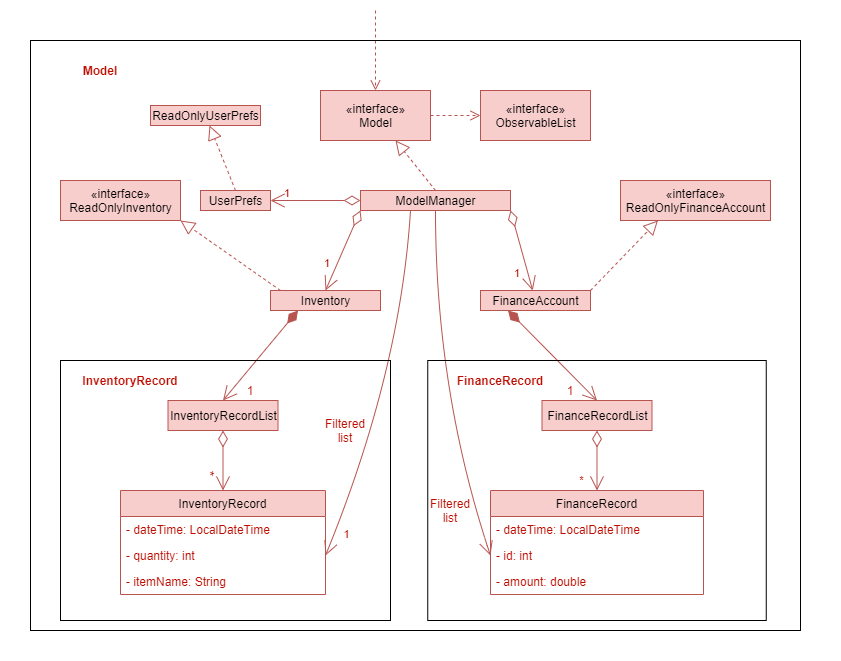

The diagram above was exported from draw.io. Its source (the exported page's mxGraphModel, read from the mxfile embedded in the PNG):
<mxGraphModel dx="1254" dy="677" grid="1" gridSize="10" guides="1" tooltips="1" connect="1" arrows="1" fold="1" page="1" pageScale="1" pageWidth="827" pageHeight="1169" math="0" shadow="0">
  <root>
    <mxCell id="WIyWlLk6GJQsqaUBKTNV-0" />
    <mxCell id="WIyWlLk6GJQsqaUBKTNV-1" parent="WIyWlLk6GJQsqaUBKTNV-0" />
    <mxCell id="tF3ZHM8wJbkgXpK35JYt-2" value="" style="html=1;verticalAlign=bottom;endArrow=open;dashed=1;endSize=8;entryX=0.5;entryY=0;entryDx=0;entryDy=0;fontColor=#8F0A00;labelBackgroundColor=none;labelBorderColor=none;fillColor=#f8cecc;strokeColor=#b85450;" edge="1" parent="WIyWlLk6GJQsqaUBKTNV-1" target="tF3ZHM8wJbkgXpK35JYt-4">
      <mxGeometry relative="1" as="geometry">
        <mxPoint x="445" y="60" as="sourcePoint" />
        <mxPoint x="380" y="380" as="targetPoint" />
      </mxGeometry>
    </mxCell>
    <mxCell id="tF3ZHM8wJbkgXpK35JYt-4" value="«interface»&lt;br&gt;Model" style="html=1;strokeWidth=1;labelBackgroundColor=none;labelBorderColor=none;fillColor=#f8cecc;strokeColor=#b85450;" vertex="1" parent="WIyWlLk6GJQsqaUBKTNV-1">
      <mxGeometry x="390" y="140" width="110" height="50" as="geometry" />
    </mxCell>
    <mxCell id="tF3ZHM8wJbkgXpK35JYt-5" value="«interface»&lt;br&gt;ObservableList" style="html=1;strokeWidth=1;labelBackgroundColor=none;labelBorderColor=none;fillColor=#f8cecc;strokeColor=#b85450;" vertex="1" parent="WIyWlLk6GJQsqaUBKTNV-1">
      <mxGeometry x="550" y="140" width="110" height="50" as="geometry" />
    </mxCell>
    <mxCell id="tF3ZHM8wJbkgXpK35JYt-6" value="" style="html=1;verticalAlign=bottom;endArrow=open;dashed=1;endSize=8;exitX=1;exitY=0.5;exitDx=0;exitDy=0;entryX=0;entryY=0.5;entryDx=0;entryDy=0;fontColor=#BD0D00;labelBackgroundColor=none;labelBorderColor=none;fillColor=#f8cecc;strokeColor=#b85450;" edge="1" parent="WIyWlLk6GJQsqaUBKTNV-1" source="tF3ZHM8wJbkgXpK35JYt-4" target="tF3ZHM8wJbkgXpK35JYt-5">
      <mxGeometry x="0.2" y="15" relative="1" as="geometry">
        <mxPoint x="460" y="380" as="sourcePoint" />
        <mxPoint x="380" y="380" as="targetPoint" />
        <mxPoint as="offset" />
      </mxGeometry>
    </mxCell>
    <mxCell id="tF3ZHM8wJbkgXpK35JYt-8" value="&lt;b&gt;Model&lt;/b&gt;" style="text;html=1;strokeColor=none;align=center;verticalAlign=middle;whiteSpace=wrap;rounded=0;strokeWidth=1;fontColor=#BD0D00;labelBackgroundColor=none;labelBorderColor=none;" vertex="1" parent="WIyWlLk6GJQsqaUBKTNV-1">
      <mxGeometry x="140" y="110" width="60" height="20" as="geometry" />
    </mxCell>
    <mxCell id="tF3ZHM8wJbkgXpK35JYt-42" style="edgeStyle=none;orthogonalLoop=1;jettySize=auto;html=1;entryX=1;entryY=0.5;entryDx=0;entryDy=0;startArrow=none;startFill=0;sourcePerimeterSpacing=0;endArrow=open;endFill=0;endSize=12;targetPerimeterSpacing=0;curved=1;fontColor=#BD0D00;labelBackgroundColor=none;labelBorderColor=none;fillColor=#f8cecc;strokeColor=#b85450;" edge="1" parent="WIyWlLk6GJQsqaUBKTNV-1" target="tF3ZHM8wJbkgXpK35JYt-55">
      <mxGeometry relative="1" as="geometry">
        <mxPoint x="480" y="260" as="sourcePoint" />
        <mxPoint x="355" y="605" as="targetPoint" />
        <Array as="points">
          <mxPoint x="470" y="421" />
        </Array>
      </mxGeometry>
    </mxCell>
    <mxCell id="tF3ZHM8wJbkgXpK35JYt-52" value="1" style="edgeLabel;html=1;align=center;verticalAlign=middle;resizable=0;points=[];fontColor=#BD0D00;labelBackgroundColor=none;labelBorderColor=none;" vertex="1" connectable="0" parent="tF3ZHM8wJbkgXpK35JYt-42">
      <mxGeometry x="0.6946" relative="1" as="geometry">
        <mxPoint y="29.3" as="offset" />
      </mxGeometry>
    </mxCell>
    <mxCell id="tF3ZHM8wJbkgXpK35JYt-82" style="edgeStyle=none;orthogonalLoop=1;jettySize=auto;html=1;entryX=0;entryY=0.5;entryDx=0;entryDy=0;startArrow=none;startFill=0;sourcePerimeterSpacing=0;endArrow=open;endFill=0;endSize=12;targetPerimeterSpacing=0;curved=1;fontColor=#BD0D00;labelBackgroundColor=none;labelBorderColor=none;fillColor=#f8cecc;strokeColor=#b85450;" edge="1" parent="WIyWlLk6GJQsqaUBKTNV-1" target="tF3ZHM8wJbkgXpK35JYt-74">
      <mxGeometry relative="1" as="geometry">
        <mxPoint x="505" y="260" as="sourcePoint" />
        <Array as="points">
          <mxPoint x="505" y="440" />
        </Array>
      </mxGeometry>
    </mxCell>
    <mxCell id="tF3ZHM8wJbkgXpK35JYt-9" value="ModelManager" style="html=1;strokeWidth=1;fillColor=#f8cecc;labelBackgroundColor=none;labelBorderColor=none;strokeColor=#b85450;" vertex="1" parent="WIyWlLk6GJQsqaUBKTNV-1">
      <mxGeometry x="430" y="240" width="150" height="20" as="geometry" />
    </mxCell>
    <mxCell id="tF3ZHM8wJbkgXpK35JYt-11" value="" style="endArrow=block;dashed=1;endFill=0;endSize=12;html=1;exitX=0.5;exitY=0;exitDx=0;exitDy=0;fontColor=#BD0D00;labelBackgroundColor=none;labelBorderColor=none;fillColor=#f8cecc;strokeColor=#b85450;" edge="1" parent="WIyWlLk6GJQsqaUBKTNV-1" source="tF3ZHM8wJbkgXpK35JYt-9" target="tF3ZHM8wJbkgXpK35JYt-4">
      <mxGeometry width="160" relative="1" as="geometry">
        <mxPoint x="390" y="380" as="sourcePoint" />
        <mxPoint x="550" y="380" as="targetPoint" />
      </mxGeometry>
    </mxCell>
    <mxCell id="tF3ZHM8wJbkgXpK35JYt-12" value="" style="endArrow=open;html=1;endSize=12;startArrow=diamondThin;startSize=14;startFill=0;edgeStyle=orthogonalEdgeStyle;exitX=0;exitY=0.5;exitDx=0;exitDy=0;fontColor=#BD0D00;labelBackgroundColor=none;labelBorderColor=none;fillColor=#f8cecc;strokeColor=#b85450;" edge="1" parent="WIyWlLk6GJQsqaUBKTNV-1" source="tF3ZHM8wJbkgXpK35JYt-9" target="tF3ZHM8wJbkgXpK35JYt-15">
      <mxGeometry relative="1" as="geometry">
        <mxPoint x="310" y="340" as="sourcePoint" />
        <mxPoint x="470" y="340" as="targetPoint" />
      </mxGeometry>
    </mxCell>
    <mxCell id="tF3ZHM8wJbkgXpK35JYt-14" value="1" style="edgeLabel;resizable=0;html=1;align=right;verticalAlign=top;fontColor=#BD0D00;labelBackgroundColor=none;labelBorderColor=none;" connectable="0" vertex="1" parent="tF3ZHM8wJbkgXpK35JYt-12">
      <mxGeometry x="1" relative="1" as="geometry">
        <mxPoint x="20" y="-20" as="offset" />
      </mxGeometry>
    </mxCell>
    <mxCell id="tF3ZHM8wJbkgXpK35JYt-15" value="UserPrefs" style="html=1;labelBackgroundColor=none;labelBorderColor=none;fillColor=#f8cecc;strokeColor=#b85450;" vertex="1" parent="WIyWlLk6GJQsqaUBKTNV-1">
      <mxGeometry x="270" y="240" width="70" height="20" as="geometry" />
    </mxCell>
    <mxCell id="tF3ZHM8wJbkgXpK35JYt-16" value="" style="endArrow=block;dashed=1;endFill=0;endSize=12;html=1;exitX=0.5;exitY=0;exitDx=0;exitDy=0;fontColor=#BD0D00;labelBackgroundColor=none;labelBorderColor=none;fillColor=#f8cecc;strokeColor=#b85450;" edge="1" parent="WIyWlLk6GJQsqaUBKTNV-1" source="tF3ZHM8wJbkgXpK35JYt-15" target="tF3ZHM8wJbkgXpK35JYt-17">
      <mxGeometry width="160" relative="1" as="geometry">
        <mxPoint x="310" y="340" as="sourcePoint" />
        <mxPoint x="470" y="340" as="targetPoint" />
      </mxGeometry>
    </mxCell>
    <mxCell id="tF3ZHM8wJbkgXpK35JYt-17" value="ReadOnlyUserPrefs" style="html=1;labelBackgroundColor=none;labelBorderColor=none;fillColor=#f8cecc;strokeColor=#b85450;" vertex="1" parent="WIyWlLk6GJQsqaUBKTNV-1">
      <mxGeometry x="220" y="155" width="110" height="20" as="geometry" />
    </mxCell>
    <mxCell id="tF3ZHM8wJbkgXpK35JYt-19" value="Inventory" style="html=1;labelBackgroundColor=none;labelBorderColor=none;fillColor=#f8cecc;strokeColor=#b85450;" vertex="1" parent="WIyWlLk6GJQsqaUBKTNV-1">
      <mxGeometry x="340" y="340" width="110" height="20" as="geometry" />
    </mxCell>
    <mxCell id="tF3ZHM8wJbkgXpK35JYt-21" value="" style="endArrow=open;html=1;endSize=12;startArrow=diamondThin;startSize=14;startFill=0;exitX=0;exitY=1;exitDx=0;exitDy=0;endFill=0;fontColor=#BD0D00;labelBackgroundColor=none;labelBorderColor=none;fillColor=#f8cecc;strokeColor=#b85450;" edge="1" parent="WIyWlLk6GJQsqaUBKTNV-1" source="tF3ZHM8wJbkgXpK35JYt-9">
      <mxGeometry relative="1" as="geometry">
        <mxPoint x="310" y="340" as="sourcePoint" />
        <mxPoint x="395" y="340" as="targetPoint" />
      </mxGeometry>
    </mxCell>
    <mxCell id="tF3ZHM8wJbkgXpK35JYt-23" value="1" style="edgeLabel;resizable=0;html=1;align=right;verticalAlign=top;fontColor=#BD0D00;labelBackgroundColor=none;labelBorderColor=none;" connectable="0" vertex="1" parent="tF3ZHM8wJbkgXpK35JYt-21">
      <mxGeometry x="1" relative="1" as="geometry">
        <mxPoint x="4.9" y="-39.6" as="offset" />
      </mxGeometry>
    </mxCell>
    <mxCell id="tF3ZHM8wJbkgXpK35JYt-25" value="«interface»&lt;br&gt;ReadOnlyInventory" style="html=1;strokeWidth=1;fillColor=#f8cecc;labelBackgroundColor=none;labelBorderColor=none;strokeColor=#b85450;" vertex="1" parent="WIyWlLk6GJQsqaUBKTNV-1">
      <mxGeometry x="130" y="230" width="120" height="40" as="geometry" />
    </mxCell>
    <mxCell id="tF3ZHM8wJbkgXpK35JYt-30" value="" style="endArrow=block;dashed=1;endFill=0;endSize=12;html=1;entryX=1;entryY=1;entryDx=0;entryDy=0;fontColor=#BD0D00;labelBackgroundColor=none;labelBorderColor=none;fillColor=#f8cecc;strokeColor=#b85450;" edge="1" parent="WIyWlLk6GJQsqaUBKTNV-1" target="tF3ZHM8wJbkgXpK35JYt-25">
      <mxGeometry width="160" relative="1" as="geometry">
        <mxPoint x="350" y="340" as="sourcePoint" />
        <mxPoint x="470" y="340" as="targetPoint" />
      </mxGeometry>
    </mxCell>
    <mxCell id="tF3ZHM8wJbkgXpK35JYt-31" value="" style="endArrow=open;html=1;endSize=12;startArrow=diamondThin;startSize=14;startFill=1;align=left;verticalAlign=bottom;rounded=0;entryX=0.5;entryY=0;entryDx=0;entryDy=0;exitX=0.25;exitY=1;exitDx=0;exitDy=0;fontColor=#BD0D00;labelBackgroundColor=none;labelBorderColor=none;fillColor=#f8cecc;strokeColor=#b85450;" edge="1" parent="WIyWlLk6GJQsqaUBKTNV-1" source="tF3ZHM8wJbkgXpK35JYt-19" target="tF3ZHM8wJbkgXpK35JYt-33">
      <mxGeometry x="-0.04" y="77" relative="1" as="geometry">
        <mxPoint x="338" y="518" as="sourcePoint" />
        <mxPoint x="470" y="340" as="targetPoint" />
        <mxPoint as="offset" />
      </mxGeometry>
    </mxCell>
    <mxCell id="tF3ZHM8wJbkgXpK35JYt-33" value="InventoryRecordList" style="html=1;strokeWidth=1;fillColor=#f8cecc;labelBackgroundColor=none;labelBorderColor=none;strokeColor=#b85450;" vertex="1" parent="WIyWlLk6GJQsqaUBKTNV-1">
      <mxGeometry x="237.5" y="450" width="110" height="30" as="geometry" />
    </mxCell>
    <mxCell id="tF3ZHM8wJbkgXpK35JYt-35" value="1" style="text;html=1;strokeColor=none;fillColor=none;align=center;verticalAlign=middle;whiteSpace=wrap;rounded=0;fontColor=#BD0D00;labelBackgroundColor=none;labelBorderColor=none;" vertex="1" parent="WIyWlLk6GJQsqaUBKTNV-1">
      <mxGeometry x="300" y="430" width="40" height="20" as="geometry" />
    </mxCell>
    <mxCell id="tF3ZHM8wJbkgXpK35JYt-37" value="" style="endArrow=open;html=1;endSize=12;startArrow=diamondThin;startSize=14;startFill=0;exitX=0.5;exitY=1;exitDx=0;exitDy=0;entryX=0.5;entryY=0;entryDx=0;entryDy=0;fontColor=#BD0D00;labelBackgroundColor=none;labelBorderColor=none;fillColor=#f8cecc;strokeColor=#b85450;" edge="1" parent="WIyWlLk6GJQsqaUBKTNV-1" source="tF3ZHM8wJbkgXpK35JYt-33" target="tF3ZHM8wJbkgXpK35JYt-53">
      <mxGeometry x="0.0746" y="-3" relative="1" as="geometry">
        <mxPoint x="310" y="430" as="sourcePoint" />
        <mxPoint x="252.5" y="540" as="targetPoint" />
        <mxPoint as="offset" />
      </mxGeometry>
    </mxCell>
    <mxCell id="tF3ZHM8wJbkgXpK35JYt-43" value="*" style="text;html=1;strokeColor=none;fillColor=none;align=center;verticalAlign=middle;whiteSpace=wrap;rounded=0;rotation=90;fontColor=#BD0D00;labelBackgroundColor=none;labelBorderColor=none;" vertex="1" parent="WIyWlLk6GJQsqaUBKTNV-1">
      <mxGeometry x="260" y="513" width="40" height="20" as="geometry" />
    </mxCell>
    <mxCell id="tF3ZHM8wJbkgXpK35JYt-58" value="" style="endArrow=open;html=1;endSize=12;startArrow=diamondThin;startSize=14;startFill=0;exitX=1;exitY=1;exitDx=0;exitDy=0;endFill=0;fontColor=#BD0D00;labelBackgroundColor=none;labelBorderColor=none;fillColor=#f8cecc;strokeColor=#b85450;" edge="1" parent="WIyWlLk6GJQsqaUBKTNV-1" source="tF3ZHM8wJbkgXpK35JYt-9" target="tF3ZHM8wJbkgXpK35JYt-60">
      <mxGeometry relative="1" as="geometry">
        <mxPoint x="485" y="270" as="sourcePoint" />
        <mxPoint x="405" y="350" as="targetPoint" />
      </mxGeometry>
    </mxCell>
    <mxCell id="tF3ZHM8wJbkgXpK35JYt-59" value="1" style="edgeLabel;resizable=0;html=1;align=right;verticalAlign=top;fontColor=#BD0D00;labelBackgroundColor=none;labelBorderColor=none;" connectable="0" vertex="1" parent="tF3ZHM8wJbkgXpK35JYt-58">
      <mxGeometry x="1" relative="1" as="geometry">
        <mxPoint x="-12.209999999999999" y="-29.97" as="offset" />
      </mxGeometry>
    </mxCell>
    <mxCell id="tF3ZHM8wJbkgXpK35JYt-60" value="FinanceAccount" style="html=1;labelBackgroundColor=none;labelBorderColor=none;fillColor=#f8cecc;strokeColor=#b85450;" vertex="1" parent="WIyWlLk6GJQsqaUBKTNV-1">
      <mxGeometry x="550" y="340" width="110" height="20" as="geometry" />
    </mxCell>
    <mxCell id="tF3ZHM8wJbkgXpK35JYt-62" value="Filtered list" style="text;html=1;strokeColor=none;fillColor=none;align=center;verticalAlign=middle;whiteSpace=wrap;rounded=0;fontColor=#BD0D00;labelBackgroundColor=none;labelBorderColor=none;" vertex="1" parent="WIyWlLk6GJQsqaUBKTNV-1">
      <mxGeometry x="395" y="470" width="40" height="20" as="geometry" />
    </mxCell>
    <mxCell id="tF3ZHM8wJbkgXpK35JYt-65" value="" style="endArrow=block;dashed=1;endFill=0;endSize=12;html=1;entryX=0.25;entryY=1;entryDx=0;entryDy=0;exitX=1;exitY=0;exitDx=0;exitDy=0;fontColor=#BD0D00;labelBackgroundColor=none;labelBorderColor=none;fillColor=#f8cecc;strokeColor=#b85450;" edge="1" parent="WIyWlLk6GJQsqaUBKTNV-1" source="tF3ZHM8wJbkgXpK35JYt-60" target="tF3ZHM8wJbkgXpK35JYt-66">
      <mxGeometry width="160" relative="1" as="geometry">
        <mxPoint x="670" y="340" as="sourcePoint" />
        <mxPoint x="570" y="270" as="targetPoint" />
      </mxGeometry>
    </mxCell>
    <mxCell id="tF3ZHM8wJbkgXpK35JYt-66" value="«interface»&lt;br&gt;ReadOnlyFinanceAccount" style="html=1;labelBackgroundColor=none;labelBorderColor=none;fillColor=#f8cecc;strokeColor=#b85450;" vertex="1" parent="WIyWlLk6GJQsqaUBKTNV-1">
      <mxGeometry x="690" y="230" width="150" height="40" as="geometry" />
    </mxCell>
    <mxCell id="tF3ZHM8wJbkgXpK35JYt-67" style="edgeStyle=none;curved=1;orthogonalLoop=1;jettySize=auto;html=1;entryX=1;entryY=0.25;entryDx=0;entryDy=0;startArrow=none;startFill=0;sourcePerimeterSpacing=0;endArrow=open;endFill=0;endSize=12;targetPerimeterSpacing=0;fontColor=#BD0D00;labelBackgroundColor=none;labelBorderColor=none;" edge="1" parent="WIyWlLk6GJQsqaUBKTNV-1" source="tF3ZHM8wJbkgXpK35JYt-60" target="tF3ZHM8wJbkgXpK35JYt-60">
      <mxGeometry relative="1" as="geometry" />
    </mxCell>
    <mxCell id="tF3ZHM8wJbkgXpK35JYt-68" value="FinanceRecordList" style="html=1;strokeWidth=1;fillColor=#f8cecc;labelBackgroundColor=none;labelBorderColor=none;strokeColor=#b85450;" vertex="1" parent="WIyWlLk6GJQsqaUBKTNV-1">
      <mxGeometry x="611.5" y="450" width="110" height="30" as="geometry" />
    </mxCell>
    <mxCell id="tF3ZHM8wJbkgXpK35JYt-70" value="" style="endArrow=open;html=1;endSize=12;startArrow=diamondThin;startSize=14;startFill=1;align=left;verticalAlign=bottom;rounded=0;entryX=0.5;entryY=0;entryDx=0;entryDy=0;exitX=0.25;exitY=1;exitDx=0;exitDy=0;fontColor=#BD0D00;labelBackgroundColor=none;labelBorderColor=none;fillColor=#f8cecc;strokeColor=#b85450;" edge="1" parent="WIyWlLk6GJQsqaUBKTNV-1" source="tF3ZHM8wJbkgXpK35JYt-60" target="tF3ZHM8wJbkgXpK35JYt-68">
      <mxGeometry x="-0.04" y="77" relative="1" as="geometry">
        <mxPoint x="377.5" y="370" as="sourcePoint" />
        <mxPoint x="305" y="460" as="targetPoint" />
        <mxPoint as="offset" />
      </mxGeometry>
    </mxCell>
    <mxCell id="tF3ZHM8wJbkgXpK35JYt-71" value="1" style="text;html=1;strokeColor=none;fillColor=none;align=center;verticalAlign=middle;whiteSpace=wrap;rounded=0;fontColor=#BD0D00;labelBackgroundColor=none;labelBorderColor=none;" vertex="1" parent="WIyWlLk6GJQsqaUBKTNV-1">
      <mxGeometry x="620" y="430" width="40" height="20" as="geometry" />
    </mxCell>
    <mxCell id="tF3ZHM8wJbkgXpK35JYt-72" value="FinanceRecord" style="swimlane;fontStyle=0;childLayout=stackLayout;horizontal=1;startSize=26;fillColor=#f8cecc;horizontalStack=0;resizeParent=1;resizeParentMax=0;resizeLast=0;collapsible=1;marginBottom=0;strokeWidth=1;labelBackgroundColor=none;labelBorderColor=none;strokeColor=#b85450;" vertex="1" parent="WIyWlLk6GJQsqaUBKTNV-1">
      <mxGeometry x="560" y="540" width="213" height="104" as="geometry" />
    </mxCell>
    <mxCell id="tF3ZHM8wJbkgXpK35JYt-73" value="- dateTime: LocalDateTime" style="text;strokeColor=none;fillColor=none;align=left;verticalAlign=top;spacingLeft=4;spacingRight=4;overflow=hidden;rotatable=0;points=[[0,0.5],[1,0.5]];portConstraint=eastwest;fontColor=#BD0D00;labelBackgroundColor=none;labelBorderColor=none;" vertex="1" parent="tF3ZHM8wJbkgXpK35JYt-72">
      <mxGeometry y="26" width="213" height="26" as="geometry" />
    </mxCell>
    <mxCell id="tF3ZHM8wJbkgXpK35JYt-74" value="- id: int" style="text;strokeColor=none;fillColor=none;align=left;verticalAlign=top;spacingLeft=4;spacingRight=4;overflow=hidden;rotatable=0;points=[[0,0.5],[1,0.5]];portConstraint=eastwest;fontColor=#BD0D00;labelBackgroundColor=none;labelBorderColor=none;" vertex="1" parent="tF3ZHM8wJbkgXpK35JYt-72">
      <mxGeometry y="52" width="213" height="26" as="geometry" />
    </mxCell>
    <mxCell id="tF3ZHM8wJbkgXpK35JYt-75" value="- amount: double" style="text;strokeColor=none;fillColor=none;align=left;verticalAlign=top;spacingLeft=4;spacingRight=4;overflow=hidden;rotatable=0;points=[[0,0.5],[1,0.5]];portConstraint=eastwest;fontColor=#BD0D00;labelBackgroundColor=none;labelBorderColor=none;" vertex="1" parent="tF3ZHM8wJbkgXpK35JYt-72">
      <mxGeometry y="78" width="213" height="26" as="geometry" />
    </mxCell>
    <mxCell id="tF3ZHM8wJbkgXpK35JYt-79" value="*" style="endArrow=open;html=1;endSize=12;startArrow=diamondThin;startSize=14;startFill=0;entryX=0.5;entryY=0;entryDx=0;entryDy=0;exitX=0.5;exitY=1;exitDx=0;exitDy=0;fontColor=#BD0D00;labelBackgroundColor=none;labelBorderColor=none;fillColor=#f8cecc;strokeColor=#b85450;" edge="1" parent="WIyWlLk6GJQsqaUBKTNV-1" source="tF3ZHM8wJbkgXpK35JYt-68" target="tF3ZHM8wJbkgXpK35JYt-72">
      <mxGeometry x="0.6748" y="-16" relative="1" as="geometry">
        <mxPoint x="370" y="360" as="sourcePoint" />
        <mxPoint x="530" y="360" as="targetPoint" />
        <mxPoint as="offset" />
      </mxGeometry>
    </mxCell>
    <mxCell id="tF3ZHM8wJbkgXpK35JYt-83" value="Filtered list" style="text;html=1;strokeColor=none;fillColor=none;align=center;verticalAlign=middle;whiteSpace=wrap;rounded=0;fontColor=#BD0D00;labelBackgroundColor=none;labelBorderColor=none;" vertex="1" parent="WIyWlLk6GJQsqaUBKTNV-1">
      <mxGeometry x="500" y="550" width="40" height="20" as="geometry" />
    </mxCell>
    <mxCell id="tF3ZHM8wJbkgXpK35JYt-85" value="" style="rounded=0;whiteSpace=wrap;html=1;strokeWidth=1;fillColor=none;fontColor=#BD0D00;labelBackgroundColor=none;labelBorderColor=none;" vertex="1" parent="WIyWlLk6GJQsqaUBKTNV-1">
      <mxGeometry x="497.25" y="410" width="338.5" height="260" as="geometry" />
    </mxCell>
    <mxCell id="tF3ZHM8wJbkgXpK35JYt-53" value="InventoryRecord" style="swimlane;fontStyle=0;childLayout=stackLayout;horizontal=1;startSize=26;fillColor=#f8cecc;horizontalStack=0;resizeParent=1;resizeParentMax=0;resizeLast=0;collapsible=1;marginBottom=0;strokeWidth=1;labelBackgroundColor=none;labelBorderColor=none;strokeColor=#b85450;" vertex="1" parent="WIyWlLk6GJQsqaUBKTNV-1">
      <mxGeometry x="190" y="540" width="205" height="104" as="geometry" />
    </mxCell>
    <mxCell id="tF3ZHM8wJbkgXpK35JYt-54" value="- dateTime: LocalDateTime" style="text;strokeColor=none;fillColor=none;align=left;verticalAlign=top;spacingLeft=4;spacingRight=4;overflow=hidden;rotatable=0;points=[[0,0.5],[1,0.5]];portConstraint=eastwest;fontColor=#BD0D00;labelBackgroundColor=none;labelBorderColor=none;" vertex="1" parent="tF3ZHM8wJbkgXpK35JYt-53">
      <mxGeometry y="26" width="205" height="26" as="geometry" />
    </mxCell>
    <mxCell id="tF3ZHM8wJbkgXpK35JYt-55" value="- quantity: int" style="text;strokeColor=none;fillColor=none;align=left;verticalAlign=top;spacingLeft=4;spacingRight=4;overflow=hidden;rotatable=0;points=[[0,0.5],[1,0.5]];portConstraint=eastwest;fontColor=#BD0D00;labelBackgroundColor=none;labelBorderColor=none;" vertex="1" parent="tF3ZHM8wJbkgXpK35JYt-53">
      <mxGeometry y="52" width="205" height="26" as="geometry" />
    </mxCell>
    <mxCell id="tF3ZHM8wJbkgXpK35JYt-56" value="- itemName: String" style="text;strokeColor=none;fillColor=none;align=left;verticalAlign=top;spacingLeft=4;spacingRight=4;overflow=hidden;rotatable=0;points=[[0,0.5],[1,0.5]];portConstraint=eastwest;fontColor=#BD0D00;labelBackgroundColor=none;labelBorderColor=none;" vertex="1" parent="tF3ZHM8wJbkgXpK35JYt-53">
      <mxGeometry y="78" width="205" height="26" as="geometry" />
    </mxCell>
    <mxCell id="tF3ZHM8wJbkgXpK35JYt-86" value="" style="rounded=0;whiteSpace=wrap;html=1;strokeWidth=1;fillColor=none;fontColor=#BD0D00;labelBackgroundColor=none;labelBorderColor=none;" vertex="1" parent="WIyWlLk6GJQsqaUBKTNV-1">
      <mxGeometry x="130" y="410" width="330" height="260" as="geometry" />
    </mxCell>
    <mxCell id="tF3ZHM8wJbkgXpK35JYt-153" value="" style="rounded=0;whiteSpace=wrap;html=1;labelBackgroundColor=none;strokeWidth=1;fillColor=none;fontColor=#BD0D00;" vertex="1" parent="WIyWlLk6GJQsqaUBKTNV-1">
      <mxGeometry x="100" y="90" width="770" height="590" as="geometry" />
    </mxCell>
    <mxCell id="tF3ZHM8wJbkgXpK35JYt-154" value="&lt;b&gt;FinanceRecord&lt;/b&gt;" style="text;html=1;strokeColor=none;fillColor=none;align=center;verticalAlign=middle;whiteSpace=wrap;rounded=0;labelBackgroundColor=none;fontColor=#BD0D00;" vertex="1" parent="WIyWlLk6GJQsqaUBKTNV-1">
      <mxGeometry x="490" y="420" width="160" height="20" as="geometry" />
    </mxCell>
    <mxCell id="tF3ZHM8wJbkgXpK35JYt-155" value="&lt;b&gt;InventoryRecord&lt;/b&gt;" style="text;html=1;strokeColor=none;fillColor=none;align=center;verticalAlign=middle;whiteSpace=wrap;rounded=0;labelBackgroundColor=none;fontColor=#BD0D00;" vertex="1" parent="WIyWlLk6GJQsqaUBKTNV-1">
      <mxGeometry x="180" y="420" width="40" height="20" as="geometry" />
    </mxCell>
    <mxCell id="tF3ZHM8wJbkgXpK35JYt-156" value="" style="rounded=0;whiteSpace=wrap;html=1;labelBackgroundColor=none;strokeWidth=1;fillColor=none;fontColor=#BD0D00;strokeColor=none;" vertex="1" parent="WIyWlLk6GJQsqaUBKTNV-1">
      <mxGeometry x="70" y="50" width="840" height="660" as="geometry" />
    </mxCell>
  </root>
</mxGraphModel>